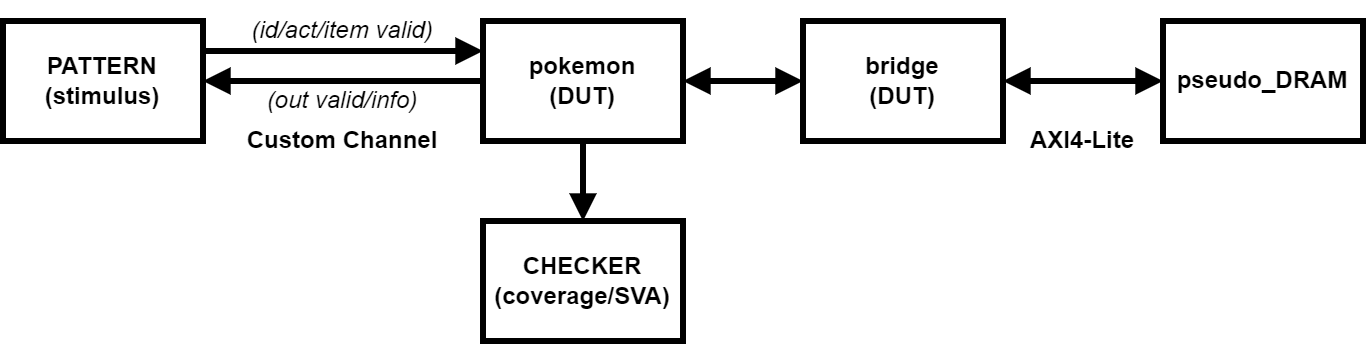

The diagram above was exported from draw.io. Its source (the exported page's mxGraphModel, read from the mxfile embedded in the PNG):
<mxGraphModel dx="744" dy="536" grid="1" gridSize="10" guides="1" tooltips="1" connect="1" arrows="1" fold="1" page="1" pageScale="1" pageWidth="1169" pageHeight="827" math="0" shadow="0">
  <root>
    <mxCell id="0" />
    <mxCell id="1" parent="0" />
    <mxCell id="MxenkH1n9uVGdM7CaVwr-1" value="&lt;b&gt;PATTERN&lt;/b&gt;&lt;div&gt;&lt;b&gt;(stimulus)&lt;/b&gt;&lt;/div&gt;" style="rounded=0;whiteSpace=wrap;html=1;fillColor=none;strokeWidth=3;" vertex="1" parent="1">
      <mxGeometry x="40" y="40" width="100" height="60" as="geometry" />
    </mxCell>
    <mxCell id="MxenkH1n9uVGdM7CaVwr-2" value="&lt;div&gt;&lt;b&gt;pokemon&lt;/b&gt;&lt;/div&gt;&lt;div&gt;&lt;b&gt;(DUT)&lt;/b&gt;&lt;/div&gt;" style="rounded=0;whiteSpace=wrap;html=1;fillColor=none;strokeWidth=3;" vertex="1" parent="1">
      <mxGeometry x="280" y="40" width="100" height="60" as="geometry" />
    </mxCell>
    <mxCell id="lOzzio8QbQ7GookqftWK-1" value="" style="endArrow=block;html=1;rounded=0;exitX=1;exitY=0.25;exitDx=0;exitDy=0;entryX=0;entryY=0.25;entryDx=0;entryDy=0;strokeWidth=3;endFill=1;" edge="1" parent="1" source="MxenkH1n9uVGdM7CaVwr-1" target="MxenkH1n9uVGdM7CaVwr-2">
      <mxGeometry width="50" height="50" relative="1" as="geometry">
        <mxPoint x="370" y="200" as="sourcePoint" />
        <mxPoint x="420" y="150" as="targetPoint" />
      </mxGeometry>
    </mxCell>
    <mxCell id="lOzzio8QbQ7GookqftWK-2" value="Custom Channel" style="text;html=1;align=center;verticalAlign=middle;whiteSpace=wrap;rounded=0;strokeWidth=3;fontStyle=1" vertex="1" parent="1">
      <mxGeometry x="150" y="90" width="120" height="20" as="geometry" />
    </mxCell>
    <mxCell id="lOzzio8QbQ7GookqftWK-3" value="" style="endArrow=block;html=1;rounded=0;entryX=1;entryY=0.5;entryDx=0;entryDy=0;strokeWidth=3;exitX=0;exitY=0.5;exitDx=0;exitDy=0;endFill=1;" edge="1" parent="1" source="MxenkH1n9uVGdM7CaVwr-2" target="MxenkH1n9uVGdM7CaVwr-1">
      <mxGeometry width="50" height="50" relative="1" as="geometry">
        <mxPoint x="200" y="140" as="sourcePoint" />
        <mxPoint x="420" y="150" as="targetPoint" />
      </mxGeometry>
    </mxCell>
    <mxCell id="lOzzio8QbQ7GookqftWK-4" value="&lt;div&gt;&lt;b&gt;bridge&lt;/b&gt;&lt;/div&gt;&lt;div&gt;&lt;b&gt;(DUT)&lt;/b&gt;&lt;/div&gt;" style="rounded=0;whiteSpace=wrap;html=1;fillColor=none;strokeWidth=3;" vertex="1" parent="1">
      <mxGeometry x="440" y="40" width="100" height="60" as="geometry" />
    </mxCell>
    <mxCell id="lOzzio8QbQ7GookqftWK-5" value="" style="endArrow=block;html=1;rounded=0;exitX=1;exitY=0.5;exitDx=0;exitDy=0;entryX=0;entryY=0.5;entryDx=0;entryDy=0;strokeWidth=3;startArrow=block;startFill=1;endFill=1;" edge="1" parent="1" source="MxenkH1n9uVGdM7CaVwr-2" target="lOzzio8QbQ7GookqftWK-4">
      <mxGeometry width="50" height="50" relative="1" as="geometry">
        <mxPoint x="380" y="55" as="sourcePoint" />
        <mxPoint x="520" y="55" as="targetPoint" />
      </mxGeometry>
    </mxCell>
    <mxCell id="lOzzio8QbQ7GookqftWK-8" value="&lt;div&gt;&lt;b&gt;CHECKER&lt;/b&gt;&lt;/div&gt;&lt;div&gt;&lt;b&gt;(coverage/SVA)&lt;/b&gt;&lt;/div&gt;" style="rounded=0;whiteSpace=wrap;html=1;fillColor=none;strokeWidth=3;" vertex="1" parent="1">
      <mxGeometry x="280" y="140" width="100" height="60" as="geometry" />
    </mxCell>
    <mxCell id="lOzzio8QbQ7GookqftWK-9" value="" style="endArrow=block;html=1;rounded=0;entryX=0.5;entryY=0;entryDx=0;entryDy=0;strokeWidth=3;exitX=0.5;exitY=1;exitDx=0;exitDy=0;endFill=1;" edge="1" parent="1" source="MxenkH1n9uVGdM7CaVwr-2" target="lOzzio8QbQ7GookqftWK-8">
      <mxGeometry width="50" height="50" relative="1" as="geometry">
        <mxPoint x="290" y="80" as="sourcePoint" />
        <mxPoint x="150" y="80" as="targetPoint" />
      </mxGeometry>
    </mxCell>
    <mxCell id="lOzzio8QbQ7GookqftWK-10" value="&lt;div&gt;&lt;b&gt;pseudo_DRAM&lt;/b&gt;&lt;/div&gt;" style="rounded=0;whiteSpace=wrap;html=1;fillColor=none;strokeWidth=3;" vertex="1" parent="1">
      <mxGeometry x="620" y="40" width="100" height="60" as="geometry" />
    </mxCell>
    <mxCell id="lOzzio8QbQ7GookqftWK-11" value="" style="endArrow=block;html=1;rounded=0;exitX=0;exitY=0.5;exitDx=0;exitDy=0;entryX=1;entryY=0.5;entryDx=0;entryDy=0;strokeWidth=3;startArrow=block;startFill=1;endFill=1;" edge="1" parent="1" source="lOzzio8QbQ7GookqftWK-10" target="lOzzio8QbQ7GookqftWK-4">
      <mxGeometry width="50" height="50" relative="1" as="geometry">
        <mxPoint x="390" y="80" as="sourcePoint" />
        <mxPoint x="470" y="80" as="targetPoint" />
      </mxGeometry>
    </mxCell>
    <mxCell id="lOzzio8QbQ7GookqftWK-12" value="&lt;b&gt;AXI4-Lite&lt;/b&gt;" style="text;html=1;align=center;verticalAlign=middle;whiteSpace=wrap;rounded=0;strokeWidth=3;" vertex="1" parent="1">
      <mxGeometry x="540" y="90" width="80" height="20" as="geometry" />
    </mxCell>
    <mxCell id="lOzzio8QbQ7GookqftWK-14" value="(id/act/item valid)" style="text;html=1;align=center;verticalAlign=middle;whiteSpace=wrap;rounded=0;fontStyle=2" vertex="1" parent="1">
      <mxGeometry x="150" y="30" width="120" height="30" as="geometry" />
    </mxCell>
    <mxCell id="lOzzio8QbQ7GookqftWK-15" value="(out valid/info)" style="text;html=1;align=center;verticalAlign=middle;whiteSpace=wrap;rounded=0;fontStyle=2" vertex="1" parent="1">
      <mxGeometry x="150" y="70" width="120" height="20" as="geometry" />
    </mxCell>
  </root>
</mxGraphModel>